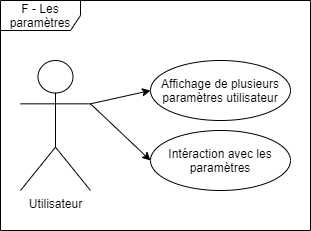

The diagram above was exported from draw.io. Its source (the exported page's mxGraphModel, read from the mxfile embedded in the PNG):
<mxGraphModel dx="340" dy="676" grid="1" gridSize="10" guides="1" tooltips="1" connect="1" arrows="1" fold="1" page="1" pageScale="1" pageWidth="827" pageHeight="1169" math="0" shadow="0">
  <root>
    <mxCell id="CoGzc8wFP4QhICjtsRGO-0" />
    <mxCell id="CoGzc8wFP4QhICjtsRGO-1" parent="CoGzc8wFP4QhICjtsRGO-0" />
    <mxCell id="CoGzc8wFP4QhICjtsRGO-2" value="F - Les paramètres" style="shape=umlFrame;whiteSpace=wrap;html=1;width=80;height=30;" vertex="1" parent="CoGzc8wFP4QhICjtsRGO-1">
      <mxGeometry x="60" y="20" width="310" height="230" as="geometry" />
    </mxCell>
    <mxCell id="CoGzc8wFP4QhICjtsRGO-3" value="Utilisateur" style="shape=umlActor;verticalLabelPosition=bottom;verticalAlign=top;html=1;outlineConnect=0;" vertex="1" parent="CoGzc8wFP4QhICjtsRGO-1">
      <mxGeometry x="80" y="80" width="70" height="130" as="geometry" />
    </mxCell>
    <mxCell id="CoGzc8wFP4QhICjtsRGO-4" value="Affichage de plusieurs paramètres utilisateur" style="ellipse;whiteSpace=wrap;html=1;" vertex="1" parent="CoGzc8wFP4QhICjtsRGO-1">
      <mxGeometry x="210" y="80" width="140" height="60" as="geometry" />
    </mxCell>
    <mxCell id="CoGzc8wFP4QhICjtsRGO-5" value="Intéraction avec les paramètres" style="ellipse;whiteSpace=wrap;html=1;" vertex="1" parent="CoGzc8wFP4QhICjtsRGO-1">
      <mxGeometry x="210" y="150" width="140" height="60" as="geometry" />
    </mxCell>
    <mxCell id="CoGzc8wFP4QhICjtsRGO-8" value="" style="endArrow=classic;html=1;exitX=1;exitY=0.3333333333333333;exitDx=0;exitDy=0;exitPerimeter=0;entryX=0;entryY=0.5;entryDx=0;entryDy=0;" edge="1" parent="CoGzc8wFP4QhICjtsRGO-1" source="CoGzc8wFP4QhICjtsRGO-3" target="CoGzc8wFP4QhICjtsRGO-4">
      <mxGeometry width="50" height="50" relative="1" as="geometry">
        <mxPoint x="120" y="430" as="sourcePoint" />
        <mxPoint x="170" y="380" as="targetPoint" />
      </mxGeometry>
    </mxCell>
    <mxCell id="CoGzc8wFP4QhICjtsRGO-9" value="" style="endArrow=classic;html=1;exitX=1;exitY=0.3333333333333333;exitDx=0;exitDy=0;exitPerimeter=0;entryX=0;entryY=0.5;entryDx=0;entryDy=0;" edge="1" parent="CoGzc8wFP4QhICjtsRGO-1" source="CoGzc8wFP4QhICjtsRGO-3" target="CoGzc8wFP4QhICjtsRGO-5">
      <mxGeometry width="50" height="50" relative="1" as="geometry">
        <mxPoint x="160" y="380" as="sourcePoint" />
        <mxPoint x="210" y="330" as="targetPoint" />
      </mxGeometry>
    </mxCell>
  </root>
</mxGraphModel>